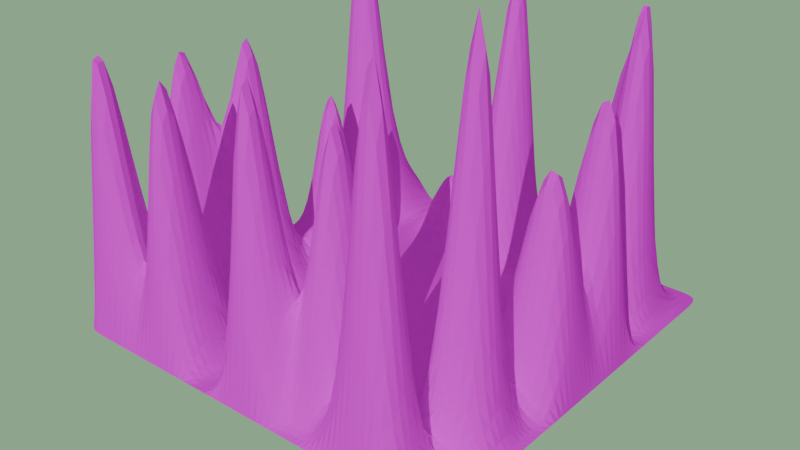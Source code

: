 # Source: demo1.blend  (saved by Blender 5.2.45; exported with 4.5.12 LTS)
import bpy
from mathutils import Matrix  # noqa: F401  (used for matrix-valued properties, if any)

bpy.ops.wm.read_factory_settings(use_empty=True)
scene = bpy.context.scene
scene.name = 'Scene'

# ---- collections
col_collection = bpy.data.collections.new('Collection'); scene.collection.children.link(col_collection)

# ---- images (referenced by path relative to the original .blend; pixels are not part of the script)
import os
ASSET_DIR = os.environ.get("B2B_ASSET_DIR", "")  # directory of the original .blend (textures are referenced by path, not embedded)
HERE = os.path.dirname(os.path.abspath(__file__))  # packed textures are extracted next to this script under _unpacked/

def load_image(name, relpath, width, height, colorspace="sRGB"):
    """Load a texture the original file referenced (path relative to the .blend, or extracted next to this script)."""
    p = next((c for c in (os.path.join(HERE, relpath), os.path.join(ASSET_DIR, relpath)) if relpath and os.path.exists(c)), "")
    if p:
        img = bpy.data.images.load(p, check_existing=True)
        img.name = name
    else:  # same state as the original file: an image datablock whose file is absent (Cycles renders it pink)
        img = bpy.data.images.new(name, width, height)
        img.source = "FILE"
        img.filepath = "//" + (relpath or name)
    img.colorspace_settings.name = colorspace
    return img
img_floor_pbsdf_baked_tex = load_image('FLOOR_PBSDF_BAKED_TEX', 'FLOOR_PBSDF_BAKED_TEX.jpg', 1024, 1024, 'sRGB')

# ---- materials (node trees are filled in below, after node groups)
mat_material_001 = bpy.data.materials.new('Material.001')

# ---- material node trees
mat_material_001.use_nodes = True; mat_material_001.node_tree.nodes.clear()
_N = mat_material_001.node_tree.nodes; _L = mat_material_001.node_tree.links
n0 = _N.new('ShaderNodeOutputMaterial'); n0.name = 'Material Output'; n0.location = (258, 107)
n1 = _N.new('ShaderNodeTexImage'); n1.name = 'Image Texture'; n1.location = (-401, 110)
n1.image = img_floor_pbsdf_baked_tex
n2 = _N.new('ShaderNodeBsdfDiffuse'); n2.name = 'Diffuse BSDF'; n2.location = (-65, 61)
n2.width = 160
_L.new(n1.outputs[0], n2.inputs[0])
_L.new(n2.outputs[0], n0.inputs[0])
n0.is_active_output = True

# ---- world
world_world = bpy.data.worlds.new('World'); scene.world = world_world
world_world.use_nodes = True; world_world.node_tree.nodes.clear()
_N = world_world.node_tree.nodes; _L = world_world.node_tree.links
n0 = _N.new('ShaderNodeOutputWorld'); n0.name = 'World Output'; n0.location = (200, 100)
n1 = _N.new('ShaderNodeBackground'); n1.name = 'Background'; n1.location = (-200, 100)
n1.inputs[0].default_value = (0.2653, 0.4607, 0.2679, 1.0)
_L.new(n1.outputs[0], n0.inputs[0])
n0.is_active_output = True
world_world.color = (0.05088, 0.05088, 0.05088)
world_world.sun_shadow_jitter_overblur = 0.0

# ---- lights
light_sun = bpy.data.lights.new('Sun', 'SUN')
light_sun.exposure = 1.2
light_sun.angle = 0.0
light_sun.energy = 0.79

# ---- meshes
me_plane = bpy.data.meshes.new('Plane')
me_plane.from_pydata([(-1.0, -1.0, 0.0), (1.0, -1.0, 0.0), (-1.0, 1.0, 0.0), (1.0, 1.0, 0.0), (-1.0, 0.875, 0.0), (-1.0, 0.75, 0.0), (-1.0, 0.625, 0.0), (-1.0, 0.5, 0.0), (-1.0, 0.375, 0.0), (-1.0, 0.25, 0.0), (-1.0, 0.125, 0.0), (-1.0, 0.0, 0.0), (-1.0, -0.125, 0.0), (-1.0, -0.25, 0.0), (-1.0, -0.375, 0.0), (-1.0, -0.5, 0.0), (-1.0, -0.625, 0.0), (-1.0, -0.75, 0.0), (-1.0, -0.875, 0.0), (-0.875, -1.0, 0.0), (-0.75, -1.0, 0.0), (-0.625, -1.0, 0.0), (-0.5, -1.0, 0.0), (-0.375, -1.0, 0.0), (-0.25, -1.0, 0.0), (-0.125, -1.0, 0.0), (0.0, -1.0, 0.0), (0.125, -1.0, 0.0), (0.25, -1.0, 0.0), (0.375, -1.0, 0.0), (0.5, -1.0, 0.0), (0.625, -1.0, 0.0), (0.75, -1.0, 0.0), (0.875, -1.0, 0.0), (1.0, -0.875, 0.0), (1.0, -0.75, 0.0), (1.0, -0.625, 0.0), (1.0, -0.5, 0.0), (1.0, -0.375, 0.0), (1.0, -0.25, 0.0), (1.0, -0.125, 0.0), (1.0, 0.0, 0.0), (1.0, 0.125, 0.0), (1.0, 0.25, 0.0), (1.0, 0.375, 0.0), (1.0, 0.5, 0.0), (1.0, 0.625, 0.0), (1.0, 0.75, 0.0), (1.0, 0.875, 0.0), (0.875, 1.0, 0.0), (0.75, 1.0, 0.0), (0.625, 1.0, 0.0), (0.5, 1.0, 0.0), (0.375, 1.0, 0.0), (0.25, 1.0, 0.0), (0.125, 1.0, 0.0), (0.0, 1.0, 0.0), (-0.125, 1.0, 0.0), (-0.25, 1.0, 0.0), (-0.375, 1.0, 0.0), (-0.5, 1.0, 0.0), (-0.625, 1.0, 0.0), (-0.75, 1.0, 0.0), (-0.875, 1.0, 0.0), (-0.875, -0.875, 0.0), (-0.75, -0.875, 0.0), (-0.625, -0.875, 0.0), (-0.5, -0.875, 0.0), (-0.375, -0.875, 0.0), (-0.25, -0.875, 0.0), (-0.125, -0.875, 0.0), (2.98e-08, -0.875, 0.0), (0.125, -0.875, 0.0), (0.25, -0.875, 0.0), (0.375, -0.875, 0.0), (0.5, -0.875, 0.0), (0.625, -0.875, 0.0), (0.75, -0.875, 0.0), (0.875, -0.875, 0.0), (-0.875, -0.75, 0.0), (-0.75, -0.75, 0.0), (-0.625, -0.75, 0.0), (-0.5, -0.75, 0.0), (-0.375, -0.75, 0.0), (-0.25, -0.75, 0.0), (-0.125, -0.75, 0.0), (0.0, -0.75, 0.0), (0.125, -0.75, 0.0), (0.25, -0.75, 0.0), (0.375, -0.75, 0.0), (0.5, -0.75, 0.0), (0.625, -0.75, 0.0), (0.75, -0.75, 0.0), (0.875, -0.75, 0.0), (-0.875, -0.625, 0.0), (-0.75, -0.625, 0.0), (-0.625, -0.625, 0.0), (-0.5, -0.625, 0.0), (-0.375, -0.625, 0.0), (-0.25, -0.625, 0.0), (-0.125, -0.625, 0.0), (0.0, -0.625, 0.0), (0.125, -0.625, 0.0), (0.25, -0.625, 0.0), (0.375, -0.625, 0.0), (0.5, -0.625, 0.0), (0.625, -0.625, 0.0), (0.75, -0.625, 0.0), (0.875, -0.625, 0.0), (-0.875, -0.5, 0.0), (-0.75, -0.5, 0.0), (-0.625, -0.5, 0.0), (-0.5, -0.5, 0.0), (-0.375, -0.5, 0.0), (-0.25, -0.5, 0.0), (-0.125, -0.5, 0.0), (2.98e-08, -0.5, 0.0), (0.125, -0.5, 0.0), (0.25, -0.5, 0.0), (0.375, -0.5, 0.0), (0.5, -0.5, 0.0), (0.625, -0.5, 0.0), (0.75, -0.5, 0.0), (0.875, -0.5, 0.0), (-0.875, -0.375, 0.0), (-0.75, -0.375, 0.0), (-0.625, -0.375, 0.0), (-0.5, -0.375, 0.0), (-0.375, -0.375, 0.0), (-0.25, -0.375, 0.0), (-0.125, -0.375, 0.0), (0.0, -0.375, 0.0), (0.125, -0.375, 0.0), (0.25, -0.375, 0.0), (0.375, -0.375, 0.0), (0.5, -0.375, 0.0), (0.625, -0.375, 0.0), (0.75, -0.375, 0.0), (0.875, -0.375, 0.0), (-0.875, -0.25, 0.0), (-0.75, -0.25, 0.0), (-0.625, -0.25, 0.0), (-0.5, -0.25, 0.0), (-0.375, -0.25, 0.0), (-0.25, -0.25, 0.0), (-0.125, -0.25, 0.0), (0.0, -0.25, 0.0), (0.125, -0.25, 0.0), (0.25, -0.25, 0.0), (0.375, -0.25, 0.0), (0.5, -0.25, 0.0), (0.625, -0.25, 0.0), (0.75, -0.25, 0.0), (0.875, -0.25, 0.0), (-0.875, -0.125, 0.0), (-0.75, -0.125, 0.0), (-0.625, -0.125, 0.0), (-0.5, -0.125, 0.0), (-0.375, -0.125, 0.0), (-0.25, -0.125, 0.0), (-0.125, -0.125, 0.0), (0.0, -0.125, 0.0), (0.125, -0.125, 0.0), (0.25, -0.125, 0.0), (0.375, -0.125, 0.0), (0.5, -0.125, 0.0), (0.625, -0.125, 0.0), (0.75, -0.125, 0.0), (0.875, -0.125, 0.0), (-0.875, 2.98e-08, 0.0), (-0.75, -1.49e-08, 0.0), (-0.625, 7.451e-09, 0.0), (-0.5, -1.49e-08, 0.0), (-0.375, -1.49e-08, 0.0), (-0.25, 0.0, 0.0), (-0.125, -1.49e-08, 0.0), (2.98e-08, -2.98e-08, 0.0), (0.125, -2.98e-08, 0.0), (0.25, -2.98e-08, 0.0), (0.375, 0.0, 0.0), (0.5, -2.98e-08, 0.0), (0.625, -2.98e-08, 0.0), (0.75, -2.98e-08, 0.0), (0.875, -2.98e-08, 0.0), (-0.875, 0.125, 0.0), (-0.75, 0.125, 0.0), (-0.625, 0.125, 0.0), (-0.5, 0.125, 0.0), (-0.375, 0.125, 0.0), (-0.25, 0.125, 0.0), (-0.125, 0.125, 0.0), (0.0, 0.125, 0.0), (0.125, 0.125, 0.0), (0.25, 0.125, 0.0), (0.375, 0.125, 0.0), (0.5, 0.125, 0.0), (0.625, 0.125, 0.0), (0.75, 0.125, 0.0), (0.875, 0.125, 0.0), (-0.875, 0.25, 0.0), (-0.75, 0.25, 0.0), (-0.625, 0.25, 0.0), (-0.5, 0.25, 0.0), (-0.375, 0.25, 0.0), (-0.25, 0.25, 0.0), (-0.125, 0.25, 0.0), (2.98e-08, 0.25, 0.0), (0.125, 0.25, 0.0), (0.25, 0.25, 0.0), (0.375, 0.25, 0.0), (0.5, 0.25, 0.0), (0.625, 0.25, 0.0), (0.75, 0.25, 0.0), (0.875, 0.25, 0.0), (-0.875, 0.375, 0.0), (-0.75, 0.375, 0.0), (-0.625, 0.375, 0.0), (-0.5, 0.375, 0.0), (-0.375, 0.375, 0.0), (-0.25, 0.375, 0.0), (-0.125, 0.375, 0.0), (-2.98e-08, 0.375, 0.0), (0.125, 0.375, 0.0), (0.25, 0.375, 0.0), (0.375, 0.375, 0.0), (0.5, 0.375, 0.0), (0.625, 0.375, 0.0), (0.75, 0.375, 0.0), (0.875, 0.375, 0.0), (-0.875, 0.5, 0.0), (-0.75, 0.5, 0.0), (-0.625, 0.5, 0.0), (-0.5, 0.5, 0.0), (-0.375, 0.5, 0.0), (-0.25, 0.5, 0.0), (-0.125, 0.5, 0.0), (0.0, 0.5, 0.0), (0.125, 0.5, 0.0), (0.25, 0.5, 0.0), (0.375, 0.5, 0.0), (0.5, 0.5, 0.0), (0.625, 0.5, 0.0), (0.75, 0.5, 0.0), (0.875, 0.5, 0.0), (-0.875, 0.625, 0.0), (-0.75, 0.625, 0.0), (-0.625, 0.625, 0.0), (-0.5, 0.625, 0.0), (-0.375, 0.625, 0.0), (-0.25, 0.625, 0.0), (-0.125, 0.625, 0.0), (0.0, 0.625, 0.0), (0.125, 0.625, 0.0), (0.25, 0.625, 0.0), (0.375, 0.625, 0.0), (0.5, 0.625, 0.0), (0.625, 0.625, 0.0), (0.75, 0.625, 0.0), (0.875, 0.625, 0.0), (-0.875, 0.75, 0.0), (-0.75, 0.75, 0.0), (-0.625, 0.75, 0.0), (-0.5, 0.75, 0.0), (-0.375, 0.75, 0.0), (-0.25, 0.75, 0.0), (-0.125, 0.75, 0.0), (0.0, 0.75, 0.0), (0.125, 0.75, 0.0), (0.25, 0.75, 0.0), (0.375, 0.75, 0.0), (0.5, 0.75, 0.0), (0.625, 0.75, 0.0), (0.75, 0.75, 0.0), (0.875, 0.75, 0.0), (-0.875, 0.875, 0.0), (-0.75, 0.875, 0.0), (-0.625, 0.875, 0.0), (-0.5, 0.875, 0.0), (-0.375, 0.875, 0.0), (-0.25, 0.875, 0.0), (-0.125, 0.875, 0.0), (0.0, 0.875, 0.0), (0.125, 0.875, 0.0), (0.25, 0.875, 0.0), (0.375, 0.875, 0.0), (0.5, 0.875, 0.0), (0.625, 0.875, 0.0), (0.75, 0.875, 0.0), (0.875, 0.875, 0.0)], [], [(64, 65, 80, 79), (65, 66, 81, 80), (66, 67, 82, 81), (67, 68, 83, 82), (68, 69, 84, 83), (69, 70, 85, 84), (70, 71, 86, 85), (71, 72, 87, 86), (72, 73, 88, 87), (73, 74, 89, 88), (74, 75, 90, 89), (75, 76, 91, 90), (76, 77, 92, 91), (77, 78, 93, 92), (79, 80, 95, 94), (80, 81, 96, 95), (81, 82, 97, 96), (82, 83, 98, 97), (83, 84, 99, 98), (84, 85, 100, 99), (85, 86, 101, 100), (86, 87, 102, 101), (87, 88, 103, 102), (88, 89, 104, 103), (89, 90, 105, 104), (90, 91, 106, 105), (91, 92, 107, 106), (92, 93, 108, 107), (94, 95, 110, 109), (95, 96, 111, 110), (96, 97, 112, 111), (97, 98, 113, 112), (98, 99, 114, 113), (99, 100, 115, 114), (100, 101, 116, 115), (101, 102, 117, 116), (102, 103, 118, 117), (103, 104, 119, 118), (104, 105, 120, 119), (105, 106, 121, 120), (106, 107, 122, 121), (107, 108, 123, 122), (109, 110, 125, 124), (110, 111, 126, 125), (111, 112, 127, 126), (112, 113, 128, 127), (113, 114, 129, 128), (114, 115, 130, 129), (115, 116, 131, 130), (116, 117, 132, 131), (117, 118, 133, 132), (118, 119, 134, 133), (119, 120, 135, 134), (120, 121, 136, 135), (121, 122, 137, 136), (122, 123, 138, 137), (124, 125, 140, 139), (125, 126, 141, 140), (126, 127, 142, 141), (127, 128, 143, 142), (128, 129, 144, 143), (129, 130, 145, 144), (130, 131, 146, 145), (131, 132, 147, 146), (132, 133, 148, 147), (133, 134, 149, 148), (134, 135, 150, 149), (135, 136, 151, 150), (136, 137, 152, 151), (137, 138, 153, 152), (139, 140, 155, 154), (140, 141, 156, 155), (141, 142, 157, 156), (142, 143, 158, 157), (143, 144, 159, 158), (144, 145, 160, 159), (145, 146, 161, 160), (146, 147, 162, 161), (147, 148, 163, 162), (148, 149, 164, 163), (149, 150, 165, 164), (150, 151, 166, 165), (151, 152, 167, 166), (152, 153, 168, 167), (154, 155, 170, 169), (155, 156, 171, 170), (156, 157, 172, 171), (157, 158, 173, 172), (158, 159, 174, 173), (159, 160, 175, 174), (160, 161, 176, 175), (161, 162, 177, 176), (162, 163, 178, 177), (163, 164, 179, 178), (164, 165, 180, 179), (165, 166, 181, 180), (166, 167, 182, 181), (167, 168, 183, 182), (169, 170, 185, 184), (170, 171, 186, 185), (171, 172, 187, 186), (172, 173, 188, 187), (173, 174, 189, 188), (174, 175, 190, 189), (175, 176, 191, 190), (176, 177, 192, 191), (177, 178, 193, 192), (178, 179, 194, 193), (179, 180, 195, 194), (180, 181, 196, 195), (181, 182, 197, 196), (182, 183, 198, 197), (184, 185, 200, 199), (185, 186, 201, 200), (186, 187, 202, 201), (187, 188, 203, 202), (188, 189, 204, 203), (189, 190, 205, 204), (190, 191, 206, 205), (191, 192, 207, 206), (192, 193, 208, 207), (193, 194, 209, 208), (194, 195, 210, 209), (195, 196, 211, 210), (196, 197, 212, 211), (197, 198, 213, 212), (199, 200, 215, 214), (200, 201, 216, 215), (201, 202, 217, 216), (202, 203, 218, 217), (203, 204, 219, 218), (204, 205, 220, 219), (205, 206, 221, 220), (206, 207, 222, 221), (207, 208, 223, 222), (208, 209, 224, 223), (209, 210, 225, 224), (210, 211, 226, 225), (211, 212, 227, 226), (212, 213, 228, 227), (214, 215, 230, 229), (215, 216, 231, 230), (216, 217, 232, 231), (217, 218, 233, 232), (218, 219, 234, 233), (219, 220, 235, 234), (220, 221, 236, 235), (221, 222, 237, 236), (222, 223, 238, 237), (223, 224, 239, 238), (224, 225, 240, 239), (225, 226, 241, 240), (226, 227, 242, 241), (227, 228, 243, 242), (229, 230, 245, 244), (230, 231, 246, 245), (231, 232, 247, 246), (232, 233, 248, 247), (233, 234, 249, 248), (234, 235, 250, 249), (235, 236, 251, 250), (236, 237, 252, 251), (237, 238, 253, 252), (238, 239, 254, 253), (239, 240, 255, 254), (240, 241, 256, 255), (241, 242, 257, 256), (242, 243, 258, 257), (244, 245, 260, 259), (245, 246, 261, 260), (246, 247, 262, 261), (247, 248, 263, 262), (248, 249, 264, 263), (249, 250, 265, 264), (250, 251, 266, 265), (251, 252, 267, 266), (252, 253, 268, 267), (253, 254, 269, 268), (254, 255, 270, 269), (255, 256, 271, 270), (256, 257, 272, 271), (257, 258, 273, 272), (259, 260, 275, 274), (260, 261, 276, 275), (261, 262, 277, 276), (262, 263, 278, 277), (263, 264, 279, 278), (264, 265, 280, 279), (265, 266, 281, 280), (266, 267, 282, 281), (267, 268, 283, 282), (268, 269, 284, 283), (269, 270, 285, 284), (270, 271, 286, 285), (271, 272, 287, 286), (272, 273, 288, 287), (0, 19, 64, 18), (19, 20, 65, 64), (20, 21, 66, 65), (21, 22, 67, 66), (22, 23, 68, 67), (23, 24, 69, 68), (24, 25, 70, 69), (25, 26, 71, 70), (26, 27, 72, 71), (27, 28, 73, 72), (28, 29, 74, 73), (29, 30, 75, 74), (30, 31, 76, 75), (31, 32, 77, 76), (32, 33, 78, 77), (33, 1, 34, 78), (78, 34, 35, 93), (93, 35, 36, 108), (108, 36, 37, 123), (123, 37, 38, 138), (138, 38, 39, 153), (153, 39, 40, 168), (168, 40, 41, 183), (183, 41, 42, 198), (198, 42, 43, 213), (213, 43, 44, 228), (228, 44, 45, 243), (243, 45, 46, 258), (258, 46, 47, 273), (273, 47, 48, 288), (288, 48, 3, 49), (287, 288, 49, 50), (286, 287, 50, 51), (285, 286, 51, 52), (284, 285, 52, 53), (283, 284, 53, 54), (282, 283, 54, 55), (281, 282, 55, 56), (280, 281, 56, 57), (279, 280, 57, 58), (278, 279, 58, 59), (277, 278, 59, 60), (276, 277, 60, 61), (275, 276, 61, 62), (274, 275, 62, 63), (4, 274, 63, 2), (5, 259, 274, 4), (6, 244, 259, 5), (7, 229, 244, 6), (8, 214, 229, 7), (9, 199, 214, 8), (10, 184, 199, 9), (11, 169, 184, 10), (12, 154, 169, 11), (13, 139, 154, 12), (14, 124, 139, 13), (15, 109, 124, 14), (16, 94, 109, 15), (17, 79, 94, 16), (18, 64, 79, 17)])
_uv = me_plane.uv_layers.new(name='UVMap')
_uv.uv.foreach_set('vector', [0.0625, 0.0625, 0.125, 0.0625, 0.125, 0.125, 0.0625, 0.125, 0.125, 0.0625, 0.1875, 0.0625, 0.1875, 0.125, 0.125, 0.125, 0.1875, 0.0625, 0.25, 0.0625, 0.25, 0.125, 0.1875, 0.125, 0.25, 0.0625, 0.3125, 0.0625, 0.3125, 0.125, 0.25, 0.125, 0.3125, 0.0625, 0.375, 0.0625, 0.375, 0.125, 0.3125, 0.125, 0.375, 0.0625, 0.4375, 0.0625, 0.4375, 0.125, 0.375, 0.125, 0.4375, 0.0625, 0.5, 0.0625, 0.5, 0.125, 0.4375, 0.125, 0.5, 0.0625, 0.5625, 0.0625, 0.5625, 0.125, 0.5, 0.125, 0.5625, 0.0625, 0.625, 0.0625, 0.625, 0.125, 0.5625, 0.125, 0.625, 0.0625, 0.6875, 0.0625, 0.6875, 0.125, 0.625, 0.125, 0.6875, 0.0625, 0.75, 0.0625, 0.75, 0.125, 0.6875, 0.125, 0.75, 0.0625, 0.8125, 0.0625, 0.8125, 0.125, 0.75, 0.125, 0.8125, 0.0625, 0.875, 0.0625, 0.875, 0.125, 0.8125, 0.125, 0.875, 0.0625, 0.9375, 0.0625, 0.9375, 0.125, 0.875, 0.125, 0.0625, 0.125, 0.125, 0.125, 0.125, 0.1875, 0.0625, 0.1875, 0.125, 0.125, 0.1875, 0.125, 0.1875, 0.1875, 0.125, 0.1875, 0.1875, 0.125, 0.25, 0.125, 0.25, 0.1875, 0.1875, 0.1875, 0.25, 0.125, 0.3125, 0.125, 0.3125, 0.1875, 0.25, 0.1875, 0.3125, 0.125, 0.375, 0.125, 0.375, 0.1875, 0.3125, 0.1875, 0.375, 0.125, 0.4375, 0.125, 0.4375, 0.1875, 0.375, 0.1875, 0.4375, 0.125, 0.5, 0.125, 0.5, 0.1875, 0.4375, 0.1875, 0.5, 0.125, 0.5625, 0.125, 0.5625, 0.1875, 0.5, 0.1875, 0.5625, 0.125, 0.625, 0.125, 0.625, 0.1875, 0.5625, 0.1875, 0.625, 0.125, 0.6875, 0.125, 0.6875, 0.1875, 0.625, 0.1875, 0.6875, 0.125, 0.75, 0.125, 0.75, 0.1875, 0.6875, 0.1875, 0.75, 0.125, 0.8125, 0.125, 0.8125, 0.1875, 0.75, 0.1875, 0.8125, 0.125, 0.875, 0.125, 0.875, 0.1875, 0.8125, 0.1875, 0.875, 0.125, 0.9375, 0.125, 0.9375, 0.1875, 0.875, 0.1875, 0.0625, 0.1875, 0.125, 0.1875, 0.125, 0.25, 0.0625, 0.25, 0.125, 0.1875, 0.1875, 0.1875, 0.1875, 0.25, 0.125, 0.25, 0.1875, 0.1875, 0.25, 0.1875, 0.25, 0.25, 0.1875, 0.25, 0.25, 0.1875, 0.3125, 0.1875, 0.3125, 0.25, 0.25, 0.25, 0.3125, 0.1875, 0.375, 0.1875, 0.375, 0.25, 0.3125, 0.25, 0.375, 0.1875, 0.4375, 0.1875, 0.4375, 0.25, 0.375, 0.25, 0.4375, 0.1875, 0.5, 0.1875, 0.5, 0.25, 0.4375, 0.25, 0.5, 0.1875, 0.5625, 0.1875, 0.5625, 0.25, 0.5, 0.25, 0.5625, 0.1875, 0.625, 0.1875, 0.625, 0.25, 0.5625, 0.25, 0.625, 0.1875, 0.6875, 0.1875, 0.6875, 0.25, 0.625, 0.25, 0.6875, 0.1875, 0.75, 0.1875, 0.75, 0.25, 0.6875, 0.25, 0.75, 0.1875, 0.8125, 0.1875, 0.8125, 0.25, 0.75, 0.25, 0.8125, 0.1875, 0.875, 0.1875, 0.875, 0.25, 0.8125, 0.25, 0.875, 0.1875, 0.9375, 0.1875, 0.9375, 0.25, 0.875, 0.25, 0.0625, 0.25, 0.125, 0.25, 0.125, 0.3125, 0.0625, 0.3125, 0.125, 0.25, 0.1875, 0.25, 0.1875, 0.3125, 0.125, 0.3125, 0.1875, 0.25, 0.25, 0.25, 0.25, 0.3125, 0.1875, 0.3125, 0.25, 0.25, 0.3125, 0.25, 0.3125, 0.3125, 0.25, 0.3125, 0.3125, 0.25, 0.375, 0.25, 0.375, 0.3125, 0.3125, 0.3125, 0.375, 0.25, 0.4375, 0.25, 0.4375, 0.3125, 0.375, 0.3125, 0.4375, 0.25, 0.5, 0.25, 0.5, 0.3125, 0.4375, 0.3125, 0.5, 0.25, 0.5625, 0.25, 0.5625, 0.3125, 0.5, 0.3125, 0.5625, 0.25, 0.625, 0.25, 0.625, 0.3125, 0.5625, 0.3125, 0.625, 0.25, 0.6875, 0.25, 0.6875, 0.3125, 0.625, 0.3125, 0.6875, 0.25, 0.75, 0.25, 0.75, 0.3125, 0.6875, 0.3125, 0.75, 0.25, 0.8125, 0.25, 0.8125, 0.3125, 0.75, 0.3125, 0.8125, 0.25, 0.875, 0.25, 0.875, 0.3125, 0.8125, 0.3125, 0.875, 0.25, 0.9375, 0.25, 0.9375, 0.3125, 0.875, 0.3125, 0.0625, 0.3125, 0.125, 0.3125, 0.125, 0.375, 0.0625, 0.375, 0.125, 0.3125, 0.1875, 0.3125, 0.1875, 0.375, 0.125, 0.375, 0.1875, 0.3125, 0.25, 0.3125, 0.25, 0.375, 0.1875, 0.375, 0.25, 0.3125, 0.3125, 0.3125, 0.3125, 0.375, 0.25, 0.375, 0.3125, 0.3125, 0.375, 0.3125, 0.375, 0.375, 0.3125, 0.375, 0.375, 0.3125, 0.4375, 0.3125, 0.4375, 0.375, 0.375, 0.375, 0.4375, 0.3125, 0.5, 0.3125, 0.5, 0.375, 0.4375, 0.375, 0.5, 0.3125, 0.5625, 0.3125, 0.5625, 0.375, 0.5, 0.375, 0.5625, 0.3125, 0.625, 0.3125, 0.625, 0.375, 0.5625, 0.375, 0.625, 0.3125, 0.6875, 0.3125, 0.6875, 0.375, 0.625, 0.375, 0.6875, 0.3125, 0.75, 0.3125, 0.75, 0.375, 0.6875, 0.375, 0.75, 0.3125, 0.8125, 0.3125, 0.8125, 0.375, 0.75, 0.375, 0.8125, 0.3125, 0.875, 0.3125, 0.875, 0.375, 0.8125, 0.375, 0.875, 0.3125, 0.9375, 0.3125, 0.9375, 0.375, 0.875, 0.375, 0.0625, 0.375, 0.125, 0.375, 0.125, 0.4375, 0.0625, 0.4375, 0.125, 0.375, 0.1875, 0.375, 0.1875, 0.4375, 0.125, 0.4375, 0.1875, 0.375, 0.25, 0.375, 0.25, 0.4375, 0.1875, 0.4375, 0.25, 0.375, 0.3125, 0.375, 0.3125, 0.4375, 0.25, 0.4375, 0.3125, 0.375, 0.375, 0.375, 0.375, 0.4375, 0.3125, 0.4375, 0.375, 0.375, 0.4375, 0.375, 0.4375, 0.4375, 0.375, 0.4375, 0.4375, 0.375, 0.5, 0.375, 0.5, 0.4375, 0.4375, 0.4375, 0.5, 0.375, 0.5625, 0.375, 0.5625, 0.4375, 0.5, 0.4375, 0.5625, 0.375, 0.625, 0.375, 0.625, 0.4375, 0.5625, 0.4375, 0.625, 0.375, 0.6875, 0.375, 0.6875, 0.4375, 0.625, 0.4375, 0.6875, 0.375, 0.75, 0.375, 0.75, 0.4375, 0.6875, 0.4375, 0.75, 0.375, 0.8125, 0.375, 0.8125, 0.4375, 0.75, 0.4375, 0.8125, 0.375, 0.875, 0.375, 0.875, 0.4375, 0.8125, 0.4375, 0.875, 0.375, 0.9375, 0.375, 0.9375, 0.4375, 0.875, 0.4375, 0.0625, 0.4375, 0.125, 0.4375, 0.125, 0.5, 0.0625, 0.5, 0.125, 0.4375, 0.1875, 0.4375, 0.1875, 0.5, 0.125, 0.5, 0.1875, 0.4375, 0.25, 0.4375, 0.25, 0.5, 0.1875, 0.5, 0.25, 0.4375, 0.3125, 0.4375, 0.3125, 0.5, 0.25, 0.5, 0.3125, 0.4375, 0.375, 0.4375, 0.375, 0.5, 0.3125, 0.5, 0.375, 0.4375, 0.4375, 0.4375, 0.4375, 0.5, 0.375, 0.5, 0.4375, 0.4375, 0.5, 0.4375, 0.5, 0.5, 0.4375, 0.5, 0.5, 0.4375, 0.5625, 0.4375, 0.5625, 0.5, 0.5, 0.5, 0.5625, 0.4375, 0.625, 0.4375, 0.625, 0.5, 0.5625, 0.5, 0.625, 0.4375, 0.6875, 0.4375, 0.6875, 0.5, 0.625, 0.5, 0.6875, 0.4375, 0.75, 0.4375, 0.75, 0.5, 0.6875, 0.5, 0.75, 0.4375, 0.8125, 0.4375, 0.8125, 0.5, 0.75, 0.5, 0.8125, 0.4375, 0.875, 0.4375, 0.875, 0.5, 0.8125, 0.5, 0.875, 0.4375, 0.9375, 0.4375, 0.9375, 0.5, 0.875, 0.5, 0.0625, 0.5, 0.125, 0.5, 0.125, 0.5625, 0.0625, 0.5625, 0.125, 0.5, 0.1875, 0.5, 0.1875, 0.5625, 0.125, 0.5625, 0.1875, 0.5, 0.25, 0.5, 0.25, 0.5625, 0.1875, 0.5625, 0.25, 0.5, 0.3125, 0.5, 0.3125, 0.5625, 0.25, 0.5625, 0.3125, 0.5, 0.375, 0.5, 0.375, 0.5625, 0.3125, 0.5625, 0.375, 0.5, 0.4375, 0.5, 0.4375, 0.5625, 0.375, 0.5625, 0.4375, 0.5, 0.5, 0.5, 0.5, 0.5625, 0.4375, 0.5625, 0.5, 0.5, 0.5625, 0.5, 0.5625, 0.5625, 0.5, 0.5625, 0.5625, 0.5, 0.625, 0.5, 0.625, 0.5625, 0.5625, 0.5625, 0.625, 0.5, 0.6875, 0.5, 0.6875, 0.5625, 0.625, 0.5625, 0.6875, 0.5, 0.75, 0.5, 0.75, 0.5625, 0.6875, 0.5625, 0.75, 0.5, 0.8125, 0.5, 0.8125, 0.5625, 0.75, 0.5625, 0.8125, 0.5, 0.875, 0.5, 0.875, 0.5625, 0.8125, 0.5625, 0.875, 0.5, 0.9375, 0.5, 0.9375, 0.5625, 0.875, 0.5625, 0.0625, 0.5625, 0.125, 0.5625, 0.125, 0.625, 0.0625, 0.625, 0.125, 0.5625, 0.1875, 0.5625, 0.1875, 0.625, 0.125, 0.625, 0.1875, 0.5625, 0.25, 0.5625, 0.25, 0.625, 0.1875, 0.625, 0.25, 0.5625, 0.3125, 0.5625, 0.3125, 0.625, 0.25, 0.625, 0.3125, 0.5625, 0.375, 0.5625, 0.375, 0.625, 0.3125, 0.625, 0.375, 0.5625, 0.4375, 0.5625, 0.4375, 0.625, 0.375, 0.625, 0.4375, 0.5625, 0.5, 0.5625, 0.5, 0.625, 0.4375, 0.625, 0.5, 0.5625, 0.5625, 0.5625, 0.5625, 0.625, 0.5, 0.625, 0.5625, 0.5625, 0.625, 0.5625, 0.625, 0.625, 0.5625, 0.625, 0.625, 0.5625, 0.6875, 0.5625, 0.6875, 0.625, 0.625, 0.625, 0.6875, 0.5625, 0.75, 0.5625, 0.75, 0.625, 0.6875, 0.625, 0.75, 0.5625, 0.8125, 0.5625, 0.8125, 0.625, 0.75, 0.625, 0.8125, 0.5625, 0.875, 0.5625, 0.875, 0.625, 0.8125, 0.625, 0.875, 0.5625, 0.9375, 0.5625, 0.9375, 0.625, 0.875, 0.625, 0.0625, 0.625, 0.125, 0.625, 0.125, 0.6875, 0.0625, 0.6875, 0.125, 0.625, 0.1875, 0.625, 0.1875, 0.6875, 0.125, 0.6875, 0.1875, 0.625, 0.25, 0.625, 0.25, 0.6875, 0.1875, 0.6875, 0.25, 0.625, 0.3125, 0.625, 0.3125, 0.6875, 0.25, 0.6875, 0.3125, 0.625, 0.375, 0.625, 0.375, 0.6875, 0.3125, 0.6875, 0.375, 0.625, 0.4375, 0.625, 0.4375, 0.6875, 0.375, 0.6875, 0.4375, 0.625, 0.5, 0.625, 0.5, 0.6875, 0.4375, 0.6875, 0.5, 0.625, 0.5625, 0.625, 0.5625, 0.6875, 0.5, 0.6875, 0.5625, 0.625, 0.625, 0.625, 0.625, 0.6875, 0.5625, 0.6875, 0.625, 0.625, 0.6875, 0.625, 0.6875, 0.6875, 0.625, 0.6875, 0.6875, 0.625, 0.75, 0.625, 0.75, 0.6875, 0.6875, 0.6875, 0.75, 0.625, 0.8125, 0.625, 0.8125, 0.6875, 0.75, 0.6875, 0.8125, 0.625, 0.875, 0.625, 0.875, 0.6875, 0.8125, 0.6875, 0.875, 0.625, 0.9375, 0.625, 0.9375, 0.6875, 0.875, 0.6875, 0.0625, 0.6875, 0.125, 0.6875, 0.125, 0.75, 0.0625, 0.75, 0.125, 0.6875, 0.1875, 0.6875, 0.1875, 0.75, 0.125, 0.75, 0.1875, 0.6875, 0.25, 0.6875, 0.25, 0.75, 0.1875, 0.75, 0.25, 0.6875, 0.3125, 0.6875, 0.3125, 0.75, 0.25, 0.75, 0.3125, 0.6875, 0.375, 0.6875, 0.375, 0.75, 0.3125, 0.75, 0.375, 0.6875, 0.4375, 0.6875, 0.4375, 0.75, 0.375, 0.75, 0.4375, 0.6875, 0.5, 0.6875, 0.5, 0.75, 0.4375, 0.75, 0.5, 0.6875, 0.5625, 0.6875, 0.5625, 0.75, 0.5, 0.75, 0.5625, 0.6875, 0.625, 0.6875, 0.625, 0.75, 0.5625, 0.75, 0.625, 0.6875, 0.6875, 0.6875, 0.6875, 0.75, 0.625, 0.75, 0.6875, 0.6875, 0.75, 0.6875, 0.75, 0.75, 0.6875, 0.75, 0.75, 0.6875, 0.8125, 0.6875, 0.8125, 0.75, 0.75, 0.75, 0.8125, 0.6875, 0.875, 0.6875, 0.875, 0.75, 0.8125, 0.75, 0.875, 0.6875, 0.9375, 0.6875, 0.9375, 0.75, 0.875, 0.75, 0.0625, 0.75, 0.125, 0.75, 0.125, 0.8125, 0.0625, 0.8125, 0.125, 0.75, 0.1875, 0.75, 0.1875, 0.8125, 0.125, 0.8125, 0.1875, 0.75, 0.25, 0.75, 0.25, 0.8125, 0.1875, 0.8125, 0.25, 0.75, 0.3125, 0.75, 0.3125, 0.8125, 0.25, 0.8125, 0.3125, 0.75, 0.375, 0.75, 0.375, 0.8125, 0.3125, 0.8125, 0.375, 0.75, 0.4375, 0.75, 0.4375, 0.8125, 0.375, 0.8125, 0.4375, 0.75, 0.5, 0.75, 0.5, 0.8125, 0.4375, 0.8125, 0.5, 0.75, 0.5625, 0.75, 0.5625, 0.8125, 0.5, 0.8125, 0.5625, 0.75, 0.625, 0.75, 0.625, 0.8125, 0.5625, 0.8125, 0.625, 0.75, 0.6875, 0.75, 0.6875, 0.8125, 0.625, 0.8125, 0.6875, 0.75, 0.75, 0.75, 0.75, 0.8125, 0.6875, 0.8125, 0.75, 0.75, 0.8125, 0.75, 0.8125, 0.8125, 0.75, 0.8125, 0.8125, 0.75, 0.875, 0.75, 0.875, 0.8125, 0.8125, 0.8125, 0.875, 0.75, 0.9375, 0.75, 0.9375, 0.8125, 0.875, 0.8125, 0.0625, 0.8125, 0.125, 0.8125, 0.125, 0.875, 0.0625, 0.875, 0.125, 0.8125, 0.1875, 0.8125, 0.1875, 0.875, 0.125, 0.875, 0.1875, 0.8125, 0.25, 0.8125, 0.25, 0.875, 0.1875, 0.875, 0.25, 0.8125, 0.3125, 0.8125, 0.3125, 0.875, 0.25, 0.875, 0.3125, 0.8125, 0.375, 0.8125, 0.375, 0.875, 0.3125, 0.875, 0.375, 0.8125, 0.4375, 0.8125, 0.4375, 0.875, 0.375, 0.875, 0.4375, 0.8125, 0.5, 0.8125, 0.5, 0.875, 0.4375, 0.875, 0.5, 0.8125, 0.5625, 0.8125, 0.5625, 0.875, 0.5, 0.875, 0.5625, 0.8125, 0.625, 0.8125, 0.625, 0.875, 0.5625, 0.875, 0.625, 0.8125, 0.6875, 0.8125, 0.6875, 0.875, 0.625, 0.875, 0.6875, 0.8125, 0.75, 0.8125, 0.75, 0.875, 0.6875, 0.875, 0.75, 0.8125, 0.8125, 0.8125, 0.8125, 0.875, 0.75, 0.875, 0.8125, 0.8125, 0.875, 0.8125, 0.875, 0.875, 0.8125, 0.875, 0.875, 0.8125, 0.9375, 0.8125, 0.9375, 0.875, 0.875, 0.875, 0.0625, 0.875, 0.125, 0.875, 0.125, 0.9375, 0.0625, 0.9375, 0.125, 0.875, 0.1875, 0.875, 0.1875, 0.9375, 0.125, 0.9375, 0.1875, 0.875, 0.25, 0.875, 0.25, 0.9375, 0.1875, 0.9375, 0.25, 0.875, 0.3125, 0.875, 0.3125, 0.9375, 0.25, 0.9375, 0.3125, 0.875, 0.375, 0.875, 0.375, 0.9375, 0.3125, 0.9375, 0.375, 0.875, 0.4375, 0.875, 0.4375, 0.9375, 0.375, 0.9375, 0.4375, 0.875, 0.5, 0.875, 0.5, 0.9375, 0.4375, 0.9375, 0.5, 0.875, 0.5625, 0.875, 0.5625, 0.9375, 0.5, 0.9375, 0.5625, 0.875, 0.625, 0.875, 0.625, 0.9375, 0.5625, 0.9375, 0.625, 0.875, 0.6875, 0.875, 0.6875, 0.9375, 0.625, 0.9375, 0.6875, 0.875, 0.75, 0.875, 0.75, 0.9375, 0.6875, 0.9375, 0.75, 0.875, 0.8125, 0.875, 0.8125, 0.9375, 0.75, 0.9375, 0.8125, 0.875, 0.875, 0.875, 0.875, 0.9375, 0.8125, 0.9375, 0.875, 0.875, 0.9375, 0.875, 0.9375, 0.9375, 0.875, 0.9375, 0.0, 0.0, 0.0625, 0.0, 0.0625, 0.0625, 0.0, 0.0625, 0.0625, 0.0, 0.125, 0.0, 0.125, 0.0625, 0.0625, 0.0625, 0.125, 0.0, 0.1875, 0.0, 0.1875, 0.0625, 0.125, 0.0625, 0.1875, 0.0, 0.25, 0.0, 0.25, 0.0625, 0.1875, 0.0625, 0.25, 0.0, 0.3125, 0.0, 0.3125, 0.0625, 0.25, 0.0625, 0.3125, 0.0, 0.375, 0.0, 0.375, 0.0625, 0.3125, 0.0625, 0.375, 0.0, 0.4375, 0.0, 0.4375, 0.0625, 0.375, 0.0625, 0.4375, 0.0, 0.5, 0.0, 0.5, 0.0625, 0.4375, 0.0625, 0.5, 0.0, 0.5625, 0.0, 0.5625, 0.0625, 0.5, 0.0625, 0.5625, 0.0, 0.625, 0.0, 0.625, 0.0625, 0.5625, 0.0625, 0.625, 0.0, 0.6875, 0.0, 0.6875, 0.0625, 0.625, 0.0625, 0.6875, 0.0, 0.75, 0.0, 0.75, 0.0625, 0.6875, 0.0625, 0.75, 0.0, 0.8125, 0.0, 0.8125, 0.0625, 0.75, 0.0625, 0.8125, 0.0, 0.875, 0.0, 0.875, 0.0625, 0.8125, 0.0625, 0.875, 0.0, 0.9375, 0.0, 0.9375, 0.0625, 0.875, 0.0625, 0.9375, 0.0, 1.0, 0.0, 1.0, 0.0625, 0.9375, 0.0625, 0.9375, 0.0625, 1.0, 0.0625, 1.0, 0.125, 0.9375, 0.125, 0.9375, 0.125, 1.0, 0.125, 1.0, 0.1875, 0.9375, 0.1875, 0.9375, 0.1875, 1.0, 0.1875, 1.0, 0.25, 0.9375, 0.25, 0.9375, 0.25, 1.0, 0.25, 1.0, 0.3125, 0.9375, 0.3125, 0.9375, 0.3125, 1.0, 0.3125, 1.0, 0.375, 0.9375, 0.375, 0.9375, 0.375, 1.0, 0.375, 1.0, 0.4375, 0.9375, 0.4375, 0.9375, 0.4375, 1.0, 0.4375, 1.0, 0.5, 0.9375, 0.5, 0.9375, 0.5, 1.0, 0.5, 1.0, 0.5625, 0.9375, 0.5625, 0.9375, 0.5625, 1.0, 0.5625, 1.0, 0.625, 0.9375, 0.625, 0.9375, 0.625, 1.0, 0.625, 1.0, 0.6875, 0.9375, 0.6875, 0.9375, 0.6875, 1.0, 0.6875, 1.0, 0.75, 0.9375, 0.75, 0.9375, 0.75, 1.0, 0.75, 1.0, 0.8125, 0.9375, 0.8125, 0.9375, 0.8125, 1.0, 0.8125, 1.0, 0.875, 0.9375, 0.875, 0.9375, 0.875, 1.0, 0.875, 1.0, 0.9375, 0.9375, 0.9375, 0.9375, 0.9375, 1.0, 0.9375, 1.0, 1.0, 0.9375, 1.0, 0.875, 0.9375, 0.9375, 0.9375, 0.9375, 1.0, 0.875, 1.0, 0.8125, 0.9375, 0.875, 0.9375, 0.875, 1.0, 0.8125, 1.0, 0.75, 0.9375, 0.8125, 0.9375, 0.8125, 1.0, 0.75, 1.0, 0.6875, 0.9375, 0.75, 0.9375, 0.75, 1.0, 0.6875, 1.0, 0.625, 0.9375, 0.6875, 0.9375, 0.6875, 1.0, 0.625, 1.0, 0.5625, 0.9375, 0.625, 0.9375, 0.625, 1.0, 0.5625, 1.0, 0.5, 0.9375, 0.5625, 0.9375, 0.5625, 1.0, 0.5, 1.0, 0.4375, 0.9375, 0.5, 0.9375, 0.5, 1.0, 0.4375, 1.0, 0.375, 0.9375, 0.4375, 0.9375, 0.4375, 1.0, 0.375, 1.0, 0.3125, 0.9375, 0.375, 0.9375, 0.375, 1.0, 0.3125, 1.0, 0.25, 0.9375, 0.3125, 0.9375, 0.3125, 1.0, 0.25, 1.0, 0.1875, 0.9375, 0.25, 0.9375, 0.25, 1.0, 0.1875, 1.0, 0.125, 0.9375, 0.1875, 0.9375, 0.1875, 1.0, 0.125, 1.0, 0.0625, 0.9375, 0.125, 0.9375, 0.125, 1.0, 0.0625, 1.0, 0.0, 0.9375, 0.0625, 0.9375, 0.0625, 1.0, 0.0, 1.0, 0.0, 0.875, 0.0625, 0.875, 0.0625, 0.9375, 0.0, 0.9375, 0.0, 0.8125, 0.0625, 0.8125, 0.0625, 0.875, 0.0, 0.875, 0.0, 0.75, 0.0625, 0.75, 0.0625, 0.8125, 0.0, 0.8125, 0.0, 0.6875, 0.0625, 0.6875, 0.0625, 0.75, 0.0, 0.75, 0.0, 0.625, 0.0625, 0.625, 0.0625, 0.6875, 0.0, 0.6875, 0.0, 0.5625, 0.0625, 0.5625, 0.0625, 0.625, 0.0, 0.625, 0.0, 0.5, 0.0625, 0.5, 0.0625, 0.5625, 0.0, 0.5625, 0.0, 0.4375, 0.0625, 0.4375, 0.0625, 0.5, 0.0, 0.5, 0.0, 0.375, 0.0625, 0.375, 0.0625, 0.4375, 0.0, 0.4375, 0.0, 0.3125, 0.0625, 0.3125, 0.0625, 0.375, 0.0, 0.375, 0.0, 0.25, 0.0625, 0.25, 0.0625, 0.3125, 0.0, 0.3125, 0.0, 0.1875, 0.0625, 0.1875, 0.0625, 0.25, 0.0, 0.25, 0.0, 0.125, 0.0625, 0.125, 0.0625, 0.1875, 0.0, 0.1875, 0.0, 0.0625, 0.0625, 0.0625, 0.0625, 0.125, 0.0, 0.125])
me_plane.materials.append(mat_material_001)
me_plane.update()
me_cube_001 = bpy.data.meshes.new('Cube.001')
me_cube_001.from_pydata([(-1.0, -1.0, -1.0), (-1.0, -1.0, 1.0), (-1.0, 1.0, -1.0), (-1.0, 1.0, 1.0), (1.0, -1.0, -1.0), (1.0, -1.0, 1.0), (1.0, 1.0, -1.0), (1.0, 1.0, 1.0)], [], [(0, 1, 3, 2), (2, 3, 7, 6), (6, 7, 5, 4), (4, 5, 1, 0), (2, 6, 4, 0), (7, 3, 1, 5)])
_uv = me_cube_001.uv_layers.new(name='UVMap')
_uv.uv.foreach_set('vector', [0.375, 0.0, 0.625, 0.0, 0.625, 0.25, 0.375, 0.25, 0.375, 0.25, 0.625, 0.25, 0.625, 0.5, 0.375, 0.5, 0.375, 0.5, 0.625, 0.5, 0.625, 0.75, 0.375, 0.75, 0.375, 0.75, 0.625, 0.75, 0.625, 1.0, 0.375, 1.0, 0.125, 0.5, 0.375, 0.5, 0.375, 0.75, 0.125, 0.75, 0.625, 0.5, 0.875, 0.5, 0.875, 0.75, 0.625, 0.75])
me_cube_001.update()
me_sphere = bpy.data.meshes.new('Sphere')
me_sphere.from_pydata([(-14.1, 18.64, -1.058), (-16.87, 14.75, -9.893e-10), (-15.75, 7.809, -0.8743), (-11.44, 3.401, -1.132), (-14.34, -3.585, -9.893e-10), (-16.87, -8.719, -9.893e-10), (-16.68, -16.6, 0.2731), (-10.59, -16.46, -9.893e-10), (-0.4074, -16.62, -9.893e-10), (4.4, -13.61, -9.893e-10), (11.9, -17.6, -9.893e-10), (15.16, -9.615, -9.893e-10), (16.3, -1.385, -9.893e-10), (16.38, 4.319, -9.893e-10), (15.32, 13.53, -9.893e-10), (11.57, 16.3, -9.893e-10), (9.537e-07, 16.54, -9.893e-10), (-7.582, 16.45, -1.31)], [(1, 0), (2, 1), (3, 2), (4, 3), (5, 4), (6, 5), (7, 6), (8, 7), (9, 8), (10, 9), (11, 10), (12, 11), (13, 12), (14, 13), (15, 14), (16, 15), (17, 16), (0, 17)], [])
_uv = me_sphere.uv_layers.new(name='UVMap')
_uv.uv.foreach_set('vector', [])
me_sphere.update()

# ---- objects
ob_plane = bpy.data.objects.new('Plane', me_plane)
ob_cube = bpy.data.objects.new('Cube', me_cube_001)
ob_sphere = bpy.data.objects.new('Sphere', me_sphere)
ob_sun = bpy.data.objects.new('Sun', light_sun)

# ---- transforms, parenting, visibility, modifiers, constraints
ob_plane.location = (0.0, 0.0, 0.0)
ob_plane.scale = (20.0, 20.0, 20.0)
_vg = ob_plane.vertex_groups.new(name='Group')
_vg.add([0, 1, 2, 3, 4, 5, 6, 7, 8, 9, 10, 11, 12, 13, 14, 15, 16, 17, 18, 19, 20, 21, 22, 23, 24, 25, 26, 27, 28, 29, 30, 31, 32, 33, 34, 35, 36, 37, 38, 39, 40, 41, 42, 43, 44, 45, 46, 47, 48, 49, 50, 51, 52, 53, 54, 55, 56, 57, 58, 59, 60, 61, 62, 63, 64, 65, 66, 67, 68, 69, 70, 71, 72, 73, 74, 75, 76, 77, 78, 79, 80, 81, 82, 83, 84, 85, 86, 87, 88, 89, 90, 91, 92, 93, 94, 95, 96, 97, 98, 99, 100, 101, 102, 103, 104, 105, 106, 107, 108, 109, 110, 111, 112, 113, 114, 115, 116, 117, 118, 119, 120, 121, 122, 123, 124, 125, 126, 127, 128, 129, 130, 131, 132, 133, 134, 135, 136, 137, 138, 139, 140, 141, 142, 143, 144, 145, 146, 147, 148, 149, 150, 151, 152, 153, 154, 155, 156, 157, 158, 159, 160, 161, 162, 163, 164, 165, 166, 167, 168, 169, 170, 171, 172, 173, 174, 175, 176, 177, 178, 179, 180, 181, 182, 183, 184, 185, 186, 187, 188, 189, 190, 191, 192, 193, 194, 195, 196, 197, 198, 199, 200, 201, 202, 203, 204, 205, 206, 207, 208, 209, 210, 211, 212, 213, 214, 215, 216, 217, 218, 219, 220, 221, 222, 223, 224, 225, 226, 227, 228, 229, 230, 231, 232, 233, 234, 235, 236, 237, 238, 239, 240, 241, 242, 243, 244, 245, 246, 247, 248, 249, 250, 251, 252, 253, 254, 255, 256, 257, 258, 259, 260, 261, 262, 263, 264, 265, 266, 267, 268, 269, 270, 271, 272, 273, 274, 275, 276, 277, 278, 279, 280, 281, 282, 283, 284, 285, 286, 287, 288], 1.0, 'REPLACE')
_m = ob_plane.modifiers.new('VertexWeightProximity', 'VERTEX_WEIGHT_PROXIMITY')
_m.vertex_group = 'Group'
_m.proximity_mode = 'GEOMETRY'
_m.target = ob_sphere
_m.min_dist = 2.3
_m.max_dist = 0.0
_m = ob_plane.modifiers.new('Displace', 'DISPLACE')
_m.vertex_group = 'Group'
_m.mid_level = 0.0
_m.strength = 5.0
_m.texture_coords = 'OBJECT'
_m.texture_coords_object = ob_sphere
_m = ob_plane.modifiers.new('Subdivision', 'SUBSURF')
ob_cube.location = (0.0, 0.0, 1.0)
ob_cube.hide_render = True
ob_sphere.location = (0.0, 0.0, -0.416)
ob_sun.location = (0.0, 0.0, 0.0)
ob_sun.rotation_euler = (-2.448, -2.197, -1.959)

# ---- collection membership
col_collection.objects.link(ob_plane)
col_collection.objects.link(ob_cube)
col_collection.objects.link(ob_sphere)
col_collection.objects.link(ob_sun)

# ---- scene / render settings (as saved in the file)
scene.frame_start = 1; scene.frame_end = 250; scene.frame_set(1)
scene.render.engine = 'CYCLES'
scene.render.bake_bias = 0.0
scene.render.bake_samples = 0
scene.render.compositor_device = 'GPU'
scene.cycles.samples = 8192
scene.eevee.use_volume_custom_range = False
scene.eevee.fast_gi_thickness_near = 0.1
scene.eevee.fast_gi_thickness_far = 0.0
scene.eevee.ray_tracing_options.screen_trace_thickness = 0.1
bpy.context.view_layer.update()

# ---- added for rendering (the .blend has no active camera): camera
cam_auto = bpy.data.cameras.new('AutoCamera')
cam_auto.lens = 50.0
cam_auto.sensor_width = 36.0
cam_auto.clip_end = 1000.0
ob_auto_camera = bpy.data.objects.new('AutoCamera', cam_auto)
scene.collection.objects.link(ob_auto_camera)
ob_auto_camera.location = (55.9959, -67.1951, 53.8274)
ob_auto_camera.rotation_euler = (1.09748, -7.21219e-08, 0.694738)
scene.camera = ob_auto_camera
bpy.context.view_layer.update()
